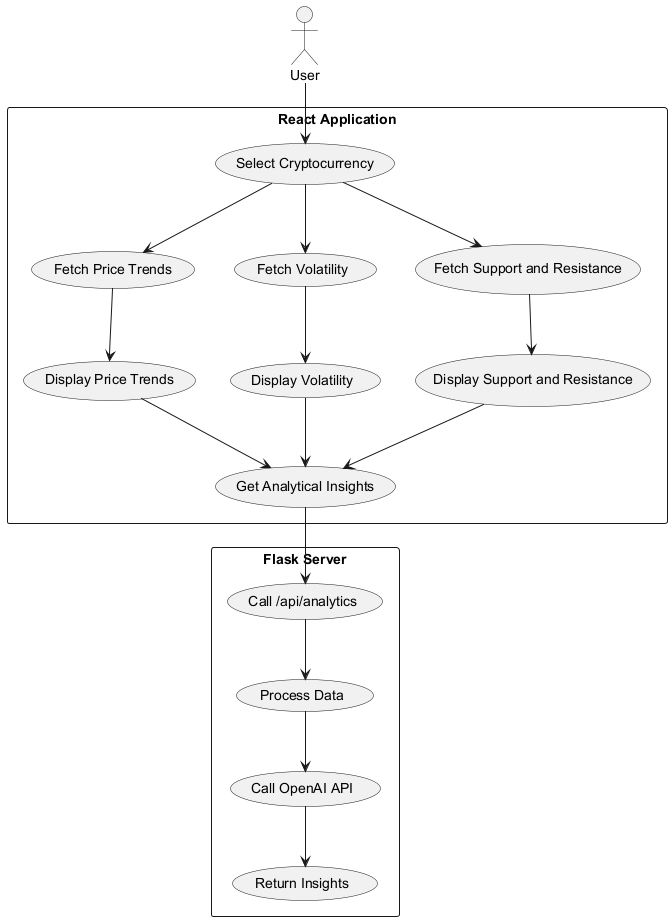

The diagram above was rendered by PlantUML. Its source (embedded in the PNG):
@startuml
actor User

rectangle "React Application" {
    User --> (Select Cryptocurrency)
    (Select Cryptocurrency) --> (Fetch Price Trends)
    (Select Cryptocurrency) --> (Fetch Volatility)
    (Select Cryptocurrency) --> (Fetch Support and Resistance)
    (Fetch Price Trends) --> (Display Price Trends)
    (Fetch Volatility) --> (Display Volatility)
    (Fetch Support and Resistance) --> (Display Support and Resistance)
    (Display Price Trends) --> (Get Analytical Insights)
    (Display Volatility) --> (Get Analytical Insights)
    (Display Support and Resistance) --> (Get Analytical Insights)
}

rectangle "Flask Server" {
    (Get Analytical Insights) --> (Call /api/analytics)
    (Call /api/analytics) --> (Process Data)
    (Process Data) --> (Call OpenAI API)
    (Call OpenAI API) --> (Return Insights)
}

@enduml